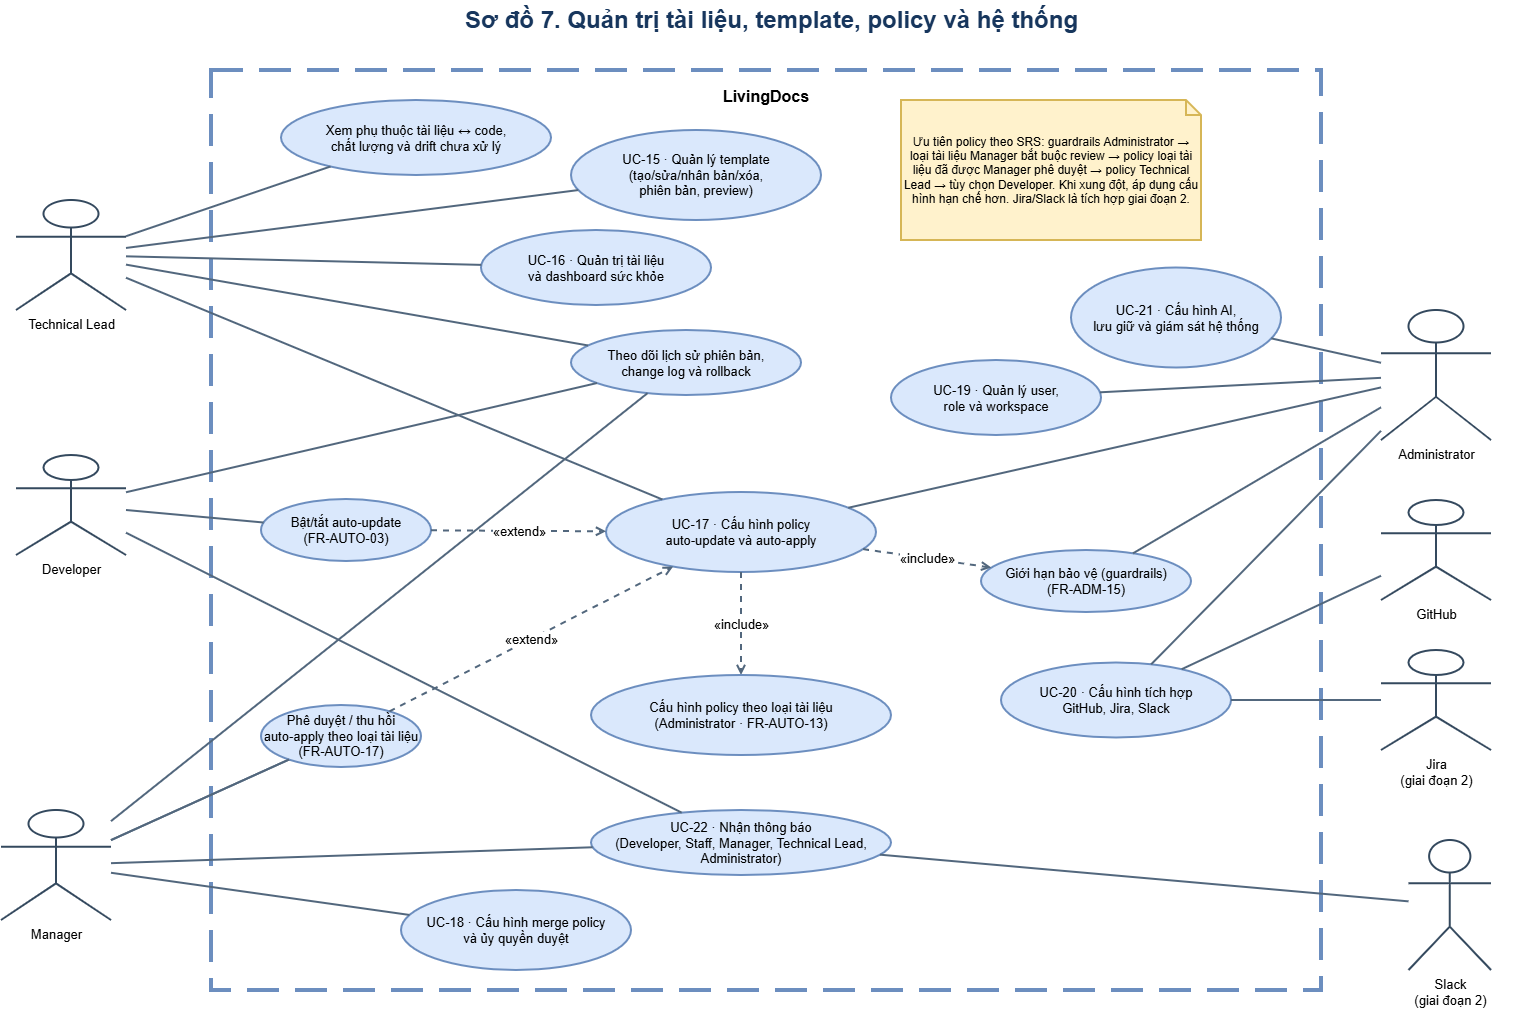

The diagram above was exported from draw.io. Its source (the exported page's mxGraphModel, read from the mxfile embedded in the PNG):
<mxGraphModel dx="1561" dy="2263" grid="1" gridSize="10" guides="1" tooltips="1" connect="1" arrows="1" fold="1" page="1" pageScale="1" pageWidth="827" pageHeight="1169" math="0" shadow="0">
  <root>
    <mxCell id="0" />
    <mxCell id="1" parent="0" />
    <mxCell id="title" parent="1" style="text;html=1;align=center;verticalAlign=middle;fontSize=24;fontStyle=1;fontColor=#17365D;" value="Sơ đồ 7. Quản trị tài liệu, template, policy và hệ thống" vertex="1">
      <mxGeometry height="40" width="1500" x="40" y="-50" as="geometry" />
    </mxCell>
    <mxCell id="boundary7" parent="1" style="rounded=0;whiteSpace=wrap;html=1;fillColor=none;strokeColor=#6C8EBF;dashed=1;dashPattern=8 4;fontStyle=1;fontSize=16;verticalAlign=top;spacingTop=10;strokeWidth=4;" value="LivingDocs" vertex="1">
      <mxGeometry height="920" width="1110" x="230" y="20" as="geometry" />
    </mxCell>
    <mxCell id="tl7" parent="1" style="shape=umlActor;verticalLabelPosition=bottom;verticalAlign=top;html=1;outlineConnect=0;fontSize=13;strokeColor=#34495E;fillColor=#FFFFFF;strokeWidth=2;" value="Technical Lead" vertex="1">
      <mxGeometry height="110" width="110" x="35" y="150" as="geometry" />
    </mxCell>
    <mxCell id="mgr7" parent="1" style="shape=umlActor;verticalLabelPosition=bottom;verticalAlign=top;html=1;outlineConnect=0;fontSize=13;strokeColor=#34495E;fillColor=#FFFFFF;strokeWidth=2;" value="Manager" vertex="1">
      <mxGeometry height="110" width="110" x="20" y="760" as="geometry" />
    </mxCell>
    <mxCell id="dev7" parent="1" style="shape=umlActor;verticalLabelPosition=bottom;verticalAlign=top;html=1;outlineConnect=0;fontSize=13;strokeColor=#34495E;fillColor=#FFFFFF;strokeWidth=2;" value="Developer" vertex="1">
      <mxGeometry height="100" width="110" x="35" y="405" as="geometry" />
    </mxCell>
    <mxCell id="admin7" parent="1" style="shape=umlActor;verticalLabelPosition=bottom;verticalAlign=top;html=1;outlineConnect=0;fontSize=13;strokeColor=#34495E;fillColor=#FFFFFF;strokeWidth=2;" value="Administrator" vertex="1">
      <mxGeometry height="130" width="110" x="1400" y="260" as="geometry" />
    </mxCell>
    <mxCell id="slack7" parent="1" style="shape=umlActor;verticalLabelPosition=bottom;verticalAlign=top;html=1;outlineConnect=0;fontSize=13;strokeColor=#34495E;fillColor=#FFFFFF;strokeWidth=2;" value="Slack&lt;br&gt;(giai đoạn 2)" vertex="1">
      <mxGeometry height="130" width="82.5" x="1427.5" y="790" as="geometry" />
    </mxCell>
    <mxCell id="uc15" parent="1" style="ellipse;whiteSpace=wrap;html=1;fillColor=#DAE8FC;strokeColor=#6C8EBF;fontSize=13;align=center;verticalAlign=middle;strokeWidth=2;" value="UC-15 · Quản lý template&lt;br&gt;(tạo/sửa/nhân bản/xóa,&lt;br&gt;phiên bản, preview)" vertex="1">
      <mxGeometry height="90" width="250" x="590" y="80" as="geometry" />
    </mxCell>
    <mxCell id="uc16" parent="1" style="ellipse;whiteSpace=wrap;html=1;fillColor=#DAE8FC;strokeColor=#6C8EBF;fontSize=13;align=center;verticalAlign=middle;strokeWidth=2;" value="UC-16 · Quản trị tài liệu&lt;br&gt;và dashboard sức khỏe" vertex="1">
      <mxGeometry height="75" width="230" x="500" y="180" as="geometry" />
    </mxCell>
    <mxCell id="govdep" parent="1" style="ellipse;whiteSpace=wrap;html=1;fillColor=#DAE8FC;strokeColor=#6C8EBF;fontSize=13;align=center;verticalAlign=middle;strokeWidth=2;" value="Xem phụ thuộc tài liệu ↔ code,&lt;br&gt;chất lượng và drift chưa xử lý" vertex="1">
      <mxGeometry height="75" width="270" x="300" y="50" as="geometry" />
    </mxCell>
    <mxCell id="uc17" parent="1" style="ellipse;whiteSpace=wrap;html=1;fillColor=#DAE8FC;strokeColor=#6C8EBF;fontSize=13;align=center;verticalAlign=middle;strokeWidth=2;" value="UC-17 · Cấu hình policy&lt;br&gt;auto-update và auto-apply" vertex="1">
      <mxGeometry height="80" width="270" x="625" y="442" as="geometry" />
    </mxCell>
    <mxCell id="uc18" parent="1" style="ellipse;whiteSpace=wrap;html=1;fillColor=#DAE8FC;strokeColor=#6C8EBF;fontSize=13;align=center;verticalAlign=middle;strokeWidth=2;" value="UC-18 · Cấu hình merge policy&lt;br&gt;và ủy quyền duyệt" vertex="1">
      <mxGeometry height="80" width="230" x="420" y="840" as="geometry" />
    </mxCell>
    <mxCell id="uc19" parent="1" style="ellipse;whiteSpace=wrap;html=1;fillColor=#DAE8FC;strokeColor=#6C8EBF;fontSize=13;align=center;verticalAlign=middle;strokeWidth=2;" value="UC-19 · Quản lý user,&lt;br&gt;role và workspace" vertex="1">
      <mxGeometry height="75" width="210" x="910" y="310" as="geometry" />
    </mxCell>
    <mxCell id="uc20" parent="1" style="ellipse;whiteSpace=wrap;html=1;fillColor=#DAE8FC;strokeColor=#6C8EBF;fontSize=13;align=center;verticalAlign=middle;strokeWidth=2;" value="UC-20 · Cấu hình tích hợp&lt;br&gt;GitHub, Jira, Slack" vertex="1">
      <mxGeometry height="75" width="230" x="1020" y="612.5" as="geometry" />
    </mxCell>
    <mxCell id="uc21" parent="1" style="ellipse;whiteSpace=wrap;html=1;fillColor=#DAE8FC;strokeColor=#6C8EBF;fontSize=13;align=center;verticalAlign=middle;strokeWidth=2;" value="UC-21 · Cấu hình AI,&lt;br&gt;lưu giữ và giám sát hệ thống" vertex="1">
      <mxGeometry height="100" width="210" x="1090" y="217.5" as="geometry" />
    </mxCell>
    <mxCell id="uc22" parent="1" style="ellipse;whiteSpace=wrap;html=1;fillColor=#DAE8FC;strokeColor=#6C8EBF;fontSize=13;align=center;verticalAlign=middle;strokeWidth=2;" value="UC-22 · Nhận thông báo&lt;br&gt;(Developer, Staff, Manager, Technical Lead, Administrator)" vertex="1">
      <mxGeometry height="65" width="300" x="610" y="760" as="geometry" />
    </mxCell>
    <mxCell id="history" parent="1" style="ellipse;whiteSpace=wrap;html=1;fillColor=#DAE8FC;strokeColor=#6C8EBF;fontSize=13;align=center;verticalAlign=middle;strokeWidth=2;" value="Theo dõi lịch sử phiên bản,&lt;br&gt;change log và rollback" vertex="1">
      <mxGeometry height="65" width="230" x="590" y="280" as="geometry" />
    </mxCell>
    <mxCell id="e71" edge="1" parent="1" source="tl7" style="endArrow=none;html=1;rounded=0;strokeColor=#52677D;strokeWidth=2;fontSize=13;" target="uc15" value="">
      <mxGeometry relative="1" as="geometry" />
    </mxCell>
    <mxCell id="e72" edge="1" parent="1" source="tl7" style="endArrow=none;html=1;rounded=0;strokeColor=#52677D;strokeWidth=2;fontSize=13;" target="uc16" value="">
      <mxGeometry relative="1" as="geometry" />
    </mxCell>
    <mxCell id="e73" edge="1" parent="1" source="tl7" style="endArrow=none;html=1;rounded=0;strokeColor=#52677D;strokeWidth=2;fontSize=13;" target="govdep" value="">
      <mxGeometry relative="1" as="geometry" />
    </mxCell>
    <mxCell id="e74" edge="1" parent="1" source="tl7" style="endArrow=none;html=1;rounded=0;strokeColor=#52677D;strokeWidth=2;fontSize=13;" target="uc17" value="">
      <mxGeometry relative="1" as="geometry" />
    </mxCell>
    <mxCell id="e77" edge="1" parent="1" source="mgr7" style="endArrow=none;html=1;rounded=0;strokeColor=#52677D;strokeWidth=2;fontSize=13;" target="approve7" value="">
      <mxGeometry relative="1" as="geometry" />
    </mxCell>
    <mxCell id="e78" edge="1" parent="1" source="mgr7" style="endArrow=none;html=1;rounded=0;strokeColor=#52677D;strokeWidth=2;fontSize=13;" target="uc18" value="">
      <mxGeometry relative="1" as="geometry" />
    </mxCell>
    <mxCell id="e79" edge="1" parent="1" source="admin7" style="endArrow=none;html=1;rounded=0;strokeColor=#52677D;strokeWidth=2;fontSize=13;" target="uc17" value="">
      <mxGeometry relative="1" as="geometry" />
    </mxCell>
    <mxCell id="e710" edge="1" parent="1" source="admin7" style="endArrow=none;html=1;rounded=0;strokeColor=#52677D;strokeWidth=2;fontSize=13;" target="uc19" value="">
      <mxGeometry relative="1" as="geometry" />
    </mxCell>
    <mxCell id="e711" edge="1" parent="1" source="admin7" style="endArrow=none;html=1;rounded=0;strokeColor=#52677D;strokeWidth=2;fontSize=13;" target="uc20" value="">
      <mxGeometry relative="1" as="geometry" />
    </mxCell>
    <mxCell id="e712" edge="1" parent="1" source="admin7" style="endArrow=none;html=1;rounded=0;strokeColor=#52677D;strokeWidth=2;fontSize=13;" target="uc21" value="">
      <mxGeometry relative="1" as="geometry" />
    </mxCell>
    <mxCell id="e713" edge="1" parent="1" source="tl7" style="endArrow=none;html=1;rounded=0;strokeColor=#52677D;strokeWidth=2;fontSize=13;" target="history" value="">
      <mxGeometry relative="1" as="geometry" />
    </mxCell>
    <mxCell id="e714" edge="1" parent="1" source="mgr7" style="endArrow=none;html=1;rounded=0;strokeColor=#52677D;strokeWidth=2;fontSize=13;" target="history" value="">
      <mxGeometry relative="1" as="geometry" />
    </mxCell>
    <mxCell id="e715" edge="1" parent="1" source="dev7" style="endArrow=none;html=1;rounded=0;strokeColor=#52677D;strokeWidth=2;fontSize=13;" target="history" value="">
      <mxGeometry relative="1" as="geometry" />
    </mxCell>
    <mxCell id="e716" edge="1" parent="1" source="slack7" style="endArrow=none;html=1;rounded=0;strokeColor=#52677D;strokeWidth=2;fontSize=13;" target="uc22" value="">
      <mxGeometry relative="1" as="geometry" />
    </mxCell>
    <mxCell id="e718" edge="1" parent="1" source="mgr7" style="endArrow=none;html=1;rounded=0;strokeColor=#52677D;strokeWidth=2;fontSize=13;" target="uc22" value="">
      <mxGeometry relative="1" as="geometry" />
    </mxCell>
    <mxCell id="e719" edge="1" parent="1" source="dev7" style="endArrow=none;html=1;rounded=0;strokeColor=#52677D;strokeWidth=2;fontSize=13;" target="uc22" value="">
      <mxGeometry relative="1" as="geometry" />
    </mxCell>
    <mxCell id="e720" edge="1" parent="1" source="uc17" style="endArrow=open;endFill=0;dashed=1;html=1;rounded=0;strokeColor=#52677D;strokeWidth=2;fontSize=13;labelBackgroundColor=#FFFFFF;" target="docpolicy" value="«include»">
      <mxGeometry relative="1" as="geometry" />
    </mxCell>
    <mxCell id="note7" parent="1" style="shape=note;whiteSpace=wrap;html=1;size=15;fillColor=#FFF2CC;strokeColor=#D6B656;fontSize=12;strokeWidth=2;" value="Ưu tiên policy theo SRS: guardrails Administrator → loại tài liệu Manager bắt buộc review → policy loại tài liệu đã được Manager phê duyệt → policy Technical Lead → tùy chọn Developer. Khi xung đột, áp dụng cấu hình hạn chế hơn. Jira/Slack là tích hợp giai đoạn 2." vertex="1">
      <mxGeometry height="140" width="300" x="920" y="50" as="geometry" />
    </mxCell>
    <mxCell id="docpolicy" parent="1" style="ellipse;whiteSpace=wrap;html=1;fillColor=#DAE8FC;strokeColor=#6C8EBF;fontSize=13;align=center;verticalAlign=middle;strokeWidth=2;" value="Cấu hình policy theo loại tài liệu&lt;br&gt;(Administrator · FR-AUTO-13)" vertex="1">
      <mxGeometry height="80" width="300" x="610" y="625" as="geometry" />
    </mxCell>
    <mxCell id="guard7" parent="1" style="ellipse;whiteSpace=wrap;html=1;fillColor=#DAE8FC;strokeColor=#6C8EBF;fontSize=13;align=center;verticalAlign=middle;strokeWidth=2;" value="Giới hạn bảo vệ (guardrails)&lt;br&gt;(FR-ADM-15)" vertex="1">
      <mxGeometry height="62" width="210" x="1000" y="500" as="geometry" />
    </mxCell>
    <mxCell id="toggle7" parent="1" style="ellipse;whiteSpace=wrap;html=1;fillColor=#DAE8FC;strokeColor=#6C8EBF;fontSize=13;align=center;verticalAlign=middle;strokeWidth=2;" value="Bật/tắt auto-update&lt;br&gt;(FR-AUTO-03)" vertex="1">
      <mxGeometry height="62" width="170" x="280" y="449" as="geometry" />
    </mxCell>
    <mxCell id="approve7" parent="1" style="ellipse;whiteSpace=wrap;html=1;fillColor=#DAE8FC;strokeColor=#6C8EBF;fontSize=13;align=center;verticalAlign=middle;strokeWidth=2;" value="Phê duyệt / thu hồi&lt;br&gt;auto-apply theo loại tài liệu&lt;br&gt;(FR-AUTO-17)" vertex="1">
      <mxGeometry height="62" width="160" x="280" y="655" as="geometry" />
    </mxCell>
    <mxCell id="github7" parent="1" style="shape=umlActor;verticalLabelPosition=bottom;verticalAlign=top;html=1;outlineConnect=0;fontSize=13;strokeColor=#34495E;fillColor=#FFFFFF;strokeWidth=2;" value="GitHub" vertex="1">
      <mxGeometry height="100" width="110" x="1400" y="450" as="geometry" />
    </mxCell>
    <mxCell id="jira7" parent="1" style="shape=umlActor;verticalLabelPosition=bottom;verticalAlign=top;html=1;outlineConnect=0;fontSize=13;strokeColor=#34495E;fillColor=#FFFFFF;strokeWidth=2;" value="Jira&lt;br&gt;(giai đoạn 2)" vertex="1">
      <mxGeometry height="100" width="110" x="1400" y="600" as="geometry" />
    </mxCell>
    <mxCell id="a7_1" edge="1" parent="1" source="uc17" style="endArrow=open;endFill=0;dashed=1;html=1;rounded=0;strokeColor=#52677D;strokeWidth=2;fontSize=13;labelBackgroundColor=#FFFFFF;" target="guard7" value="«include»">
      <mxGeometry relative="1" as="geometry" />
    </mxCell>
    <mxCell id="a7_2" edge="1" parent="1" source="toggle7" style="endArrow=open;endFill=0;dashed=1;html=1;rounded=0;strokeColor=#52677D;strokeWidth=2;fontSize=13;labelBackgroundColor=#FFFFFF;" target="uc17" value="«extend»">
      <mxGeometry relative="1" as="geometry" />
    </mxCell>
    <mxCell id="a7_3" edge="1" parent="1" source="approve7" style="endArrow=open;endFill=0;dashed=1;html=1;rounded=0;strokeColor=#52677D;strokeWidth=2;fontSize=13;labelBackgroundColor=#FFFFFF;" target="uc17" value="«extend»">
      <mxGeometry relative="1" as="geometry" />
    </mxCell>
    <mxCell id="a7_4" edge="1" parent="1" source="admin7" style="endArrow=none;html=1;rounded=0;strokeColor=#52677D;strokeWidth=2;fontSize=13;" target="guard7" value="">
      <mxGeometry relative="1" as="geometry" />
    </mxCell>
    <mxCell id="a7_5" edge="1" parent="1" source="dev7" style="endArrow=none;html=1;rounded=0;strokeColor=#52677D;strokeWidth=2;fontSize=13;" target="toggle7" value="">
      <mxGeometry relative="1" as="geometry" />
    </mxCell>
    <mxCell id="a7_6" edge="1" parent="1" source="mgr7" style="endArrow=none;html=1;rounded=0;strokeColor=#52677D;strokeWidth=2;fontSize=13;" target="approve7" value="">
      <mxGeometry relative="1" as="geometry" />
    </mxCell>
    <mxCell id="a7_7" edge="1" parent="1" source="github7" style="endArrow=none;html=1;rounded=0;strokeColor=#52677D;strokeWidth=2;fontSize=13;" target="uc20" value="">
      <mxGeometry relative="1" as="geometry" />
    </mxCell>
    <mxCell id="a7_8" edge="1" parent="1" source="jira7" style="endArrow=none;html=1;rounded=0;strokeColor=#52677D;strokeWidth=2;fontSize=13;" target="uc20" value="">
      <mxGeometry relative="1" as="geometry" />
    </mxCell>
  </root>
</mxGraphModel>